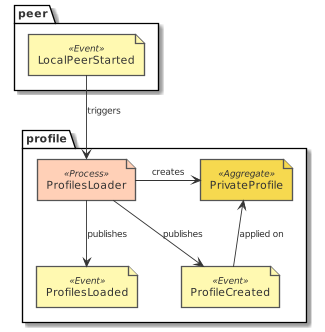

The diagram above was rendered by PlantUML. Its source (embedded in the PNG):
@startuml design_profile_eventstorming_load_profiles
!include common.puml
!include ../.gdiag/plantuml-libs/eventstorming/eventstorming-all.puml
package peer {
  event('LocalPeerStarted')
}
package profile {
  process('ProfilesLoader')
  event('ProfileCreated')
  event('ProfilesLoaded') 
  aggregate('PrivateProfile')
}
LocalPeerStarted --> ProfilesLoader : triggers
ProfilesLoader -r-> PrivateProfile : creates
ProfileCreated -u-> PrivateProfile : applied on
ProfilesLoader --> ProfileCreated : publishes
ProfilesLoader --> ProfilesLoaded : publishes
@enduml